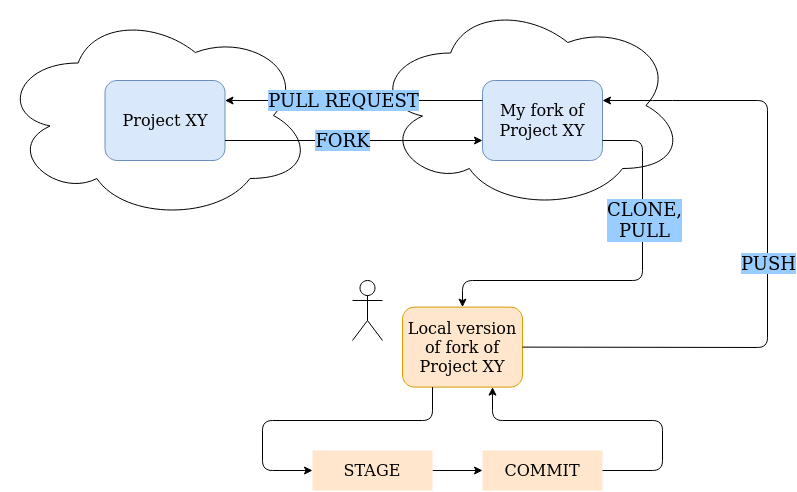

The diagram above was exported from draw.io. Its source (the exported page's mxGraphModel, read from the mxfile embedded in the PNG):
<mxGraphModel dx="1585" dy="820" grid="1" gridSize="10" guides="1" tooltips="1" connect="1" arrows="1" fold="1" page="1" pageScale="1" pageWidth="1169" pageHeight="827" math="0" shadow="0">
  <root>
    <mxCell id="0" />
    <mxCell id="1" parent="0" />
    <mxCell id="mAKu-QsBGEyMVrBeVDeM-21" value="" style="ellipse;shape=cloud;whiteSpace=wrap;html=1;fontSize=16;" vertex="1" parent="1">
      <mxGeometry x="450" y="160" width="312.5" height="210" as="geometry" />
    </mxCell>
    <mxCell id="mAKu-QsBGEyMVrBeVDeM-20" value="" style="ellipse;shape=cloud;whiteSpace=wrap;html=1;fontSize=16;" vertex="1" parent="1">
      <mxGeometry x="77.5" y="170" width="312.5" height="210" as="geometry" />
    </mxCell>
    <mxCell id="mAKu-QsBGEyMVrBeVDeM-1" value="Project XY" style="rounded=1;whiteSpace=wrap;html=1;fontSize=16;fillColor=#dae8fc;strokeColor=#6c8ebf;" vertex="1" parent="1">
      <mxGeometry x="182.5" y="240" width="120" height="80" as="geometry" />
    </mxCell>
    <mxCell id="mAKu-QsBGEyMVrBeVDeM-2" value="My fork of&lt;br&gt;Project XY" style="rounded=1;whiteSpace=wrap;html=1;fontSize=16;fillColor=#dae8fc;strokeColor=#6c8ebf;" vertex="1" parent="1">
      <mxGeometry x="560" y="240" width="120" height="80" as="geometry" />
    </mxCell>
    <mxCell id="mAKu-QsBGEyMVrBeVDeM-3" value="" style="endArrow=classic;html=1;exitX=1;exitY=0.75;exitDx=0;exitDy=0;entryX=0;entryY=0.75;entryDx=0;entryDy=0;" edge="1" parent="1" source="mAKu-QsBGEyMVrBeVDeM-1" target="mAKu-QsBGEyMVrBeVDeM-2">
      <mxGeometry width="50" height="50" relative="1" as="geometry">
        <mxPoint x="240" y="250" as="sourcePoint" />
        <mxPoint x="340" y="280" as="targetPoint" />
      </mxGeometry>
    </mxCell>
    <mxCell id="mAKu-QsBGEyMVrBeVDeM-4" value="&lt;div style=&quot;font-size: 18px;&quot;&gt;FORK&lt;/div&gt;" style="edgeLabel;html=1;align=center;verticalAlign=middle;resizable=0;points=[];fontSize=18;labelBackgroundColor=#99CCFF;" vertex="1" connectable="0" parent="mAKu-QsBGEyMVrBeVDeM-3">
      <mxGeometry x="-0.0882" relative="1" as="geometry">
        <mxPoint as="offset" />
      </mxGeometry>
    </mxCell>
    <mxCell id="mAKu-QsBGEyMVrBeVDeM-5" value="&lt;div&gt;Local version of fork of &lt;br&gt;&lt;/div&gt;&lt;div&gt;Project XY&lt;br&gt;&lt;/div&gt;" style="rounded=1;whiteSpace=wrap;html=1;fontSize=16;fillColor=#ffe6cc;strokeColor=#d79b00;" vertex="1" parent="1">
      <mxGeometry x="480" y="466.61" width="120" height="80" as="geometry" />
    </mxCell>
    <mxCell id="mAKu-QsBGEyMVrBeVDeM-6" value="" style="endArrow=classic;html=1;fontSize=16;exitX=1;exitY=0.75;exitDx=0;exitDy=0;entryX=0.5;entryY=0;entryDx=0;entryDy=0;" edge="1" parent="1" source="mAKu-QsBGEyMVrBeVDeM-2" target="mAKu-QsBGEyMVrBeVDeM-5">
      <mxGeometry width="50" height="50" relative="1" as="geometry">
        <mxPoint x="520" y="510" as="sourcePoint" />
        <mxPoint x="570" y="460" as="targetPoint" />
        <Array as="points">
          <mxPoint x="720" y="300" />
          <mxPoint x="720" y="440" />
          <mxPoint x="540" y="440" />
        </Array>
      </mxGeometry>
    </mxCell>
    <mxCell id="mAKu-QsBGEyMVrBeVDeM-7" value="CLONE,&lt;br style=&quot;font-size: 18px&quot;&gt;PULL" style="edgeLabel;html=1;align=center;verticalAlign=middle;resizable=0;points=[];fontSize=18;labelBackgroundColor=#99CCFF;" vertex="1" connectable="0" parent="mAKu-QsBGEyMVrBeVDeM-6">
      <mxGeometry x="-0.1925" y="2" relative="1" as="geometry">
        <mxPoint y="-36" as="offset" />
      </mxGeometry>
    </mxCell>
    <mxCell id="mAKu-QsBGEyMVrBeVDeM-9" value="" style="endArrow=classic;html=1;fontSize=16;exitX=0.25;exitY=1;exitDx=0;exitDy=0;entryX=0;entryY=0.5;entryDx=0;entryDy=0;" edge="1" parent="1" source="mAKu-QsBGEyMVrBeVDeM-5" target="mAKu-QsBGEyMVrBeVDeM-10">
      <mxGeometry width="50" height="50" relative="1" as="geometry">
        <mxPoint x="655" y="495.61" as="sourcePoint" />
        <mxPoint x="615" y="585.61" as="targetPoint" />
        <Array as="points">
          <mxPoint x="510" y="580" />
          <mxPoint x="340" y="580" />
          <mxPoint x="340" y="630" />
        </Array>
      </mxGeometry>
    </mxCell>
    <mxCell id="mAKu-QsBGEyMVrBeVDeM-13" style="edgeStyle=orthogonalEdgeStyle;rounded=0;orthogonalLoop=1;jettySize=auto;html=1;exitX=1;exitY=0.5;exitDx=0;exitDy=0;fontSize=16;" edge="1" parent="1" source="mAKu-QsBGEyMVrBeVDeM-10" target="mAKu-QsBGEyMVrBeVDeM-11">
      <mxGeometry relative="1" as="geometry" />
    </mxCell>
    <mxCell id="mAKu-QsBGEyMVrBeVDeM-10" value="STAGE" style="rounded=0;whiteSpace=wrap;html=1;fontSize=16;fillColor=#ffe6cc;strokeColor=none;" vertex="1" parent="1">
      <mxGeometry x="390" y="610" width="120" height="40" as="geometry" />
    </mxCell>
    <mxCell id="mAKu-QsBGEyMVrBeVDeM-11" value="COMMIT" style="rounded=0;whiteSpace=wrap;html=1;fontSize=16;fillColor=#ffe6cc;strokeColor=none;" vertex="1" parent="1">
      <mxGeometry x="560" y="610" width="120" height="40" as="geometry" />
    </mxCell>
    <mxCell id="mAKu-QsBGEyMVrBeVDeM-12" value="" style="endArrow=classic;html=1;fontSize=16;exitX=1;exitY=0.5;exitDx=0;exitDy=0;entryX=1;entryY=0.25;entryDx=0;entryDy=0;" edge="1" parent="1" source="mAKu-QsBGEyMVrBeVDeM-5" target="mAKu-QsBGEyMVrBeVDeM-2">
      <mxGeometry width="50" height="50" relative="1" as="geometry">
        <mxPoint x="520" y="510" as="sourcePoint" />
        <mxPoint x="570" y="460" as="targetPoint" />
        <Array as="points">
          <mxPoint x="845" y="507" />
          <mxPoint x="845" y="260" />
          <mxPoint x="740" y="260" />
        </Array>
      </mxGeometry>
    </mxCell>
    <mxCell id="mAKu-QsBGEyMVrBeVDeM-14" value="PUSH" style="edgeLabel;html=1;align=center;verticalAlign=middle;resizable=0;points=[];fontSize=18;labelBackgroundColor=#99CCFF;" vertex="1" connectable="0" parent="mAKu-QsBGEyMVrBeVDeM-12">
      <mxGeometry x="0.0014" y="-1" relative="1" as="geometry">
        <mxPoint as="offset" />
      </mxGeometry>
    </mxCell>
    <mxCell id="mAKu-QsBGEyMVrBeVDeM-15" value="" style="endArrow=classic;html=1;fontSize=16;entryX=1;entryY=0.25;entryDx=0;entryDy=0;exitX=0;exitY=0.25;exitDx=0;exitDy=0;" edge="1" parent="1" source="mAKu-QsBGEyMVrBeVDeM-2" target="mAKu-QsBGEyMVrBeVDeM-1">
      <mxGeometry width="50" height="50" relative="1" as="geometry">
        <mxPoint x="520" y="510" as="sourcePoint" />
        <mxPoint x="570" y="460" as="targetPoint" />
      </mxGeometry>
    </mxCell>
    <mxCell id="mAKu-QsBGEyMVrBeVDeM-16" value="PULL REQUEST" style="edgeLabel;html=1;align=center;verticalAlign=middle;resizable=0;points=[];fontSize=18;labelBorderColor=none;labelBackgroundColor=#99CCFF;" vertex="1" connectable="0" parent="mAKu-QsBGEyMVrBeVDeM-15">
      <mxGeometry x="-0.2949" relative="1" as="geometry">
        <mxPoint x="-49" as="offset" />
      </mxGeometry>
    </mxCell>
    <mxCell id="mAKu-QsBGEyMVrBeVDeM-17" value="" style="endArrow=classic;html=1;fontSize=16;exitX=1;exitY=0.5;exitDx=0;exitDy=0;entryX=0.75;entryY=1;entryDx=0;entryDy=0;" edge="1" parent="1" source="mAKu-QsBGEyMVrBeVDeM-11" target="mAKu-QsBGEyMVrBeVDeM-5">
      <mxGeometry width="50" height="50" relative="1" as="geometry">
        <mxPoint x="520" y="510" as="sourcePoint" />
        <mxPoint x="570" y="460" as="targetPoint" />
        <Array as="points">
          <mxPoint x="740" y="630" />
          <mxPoint x="740" y="580" />
          <mxPoint x="570" y="580" />
        </Array>
      </mxGeometry>
    </mxCell>
    <mxCell id="mAKu-QsBGEyMVrBeVDeM-18" value="" style="shape=umlActor;verticalLabelPosition=bottom;verticalAlign=top;html=1;outlineConnect=0;fontSize=16;" vertex="1" parent="1">
      <mxGeometry x="430" y="440" width="30" height="60" as="geometry" />
    </mxCell>
  </root>
</mxGraphModel>